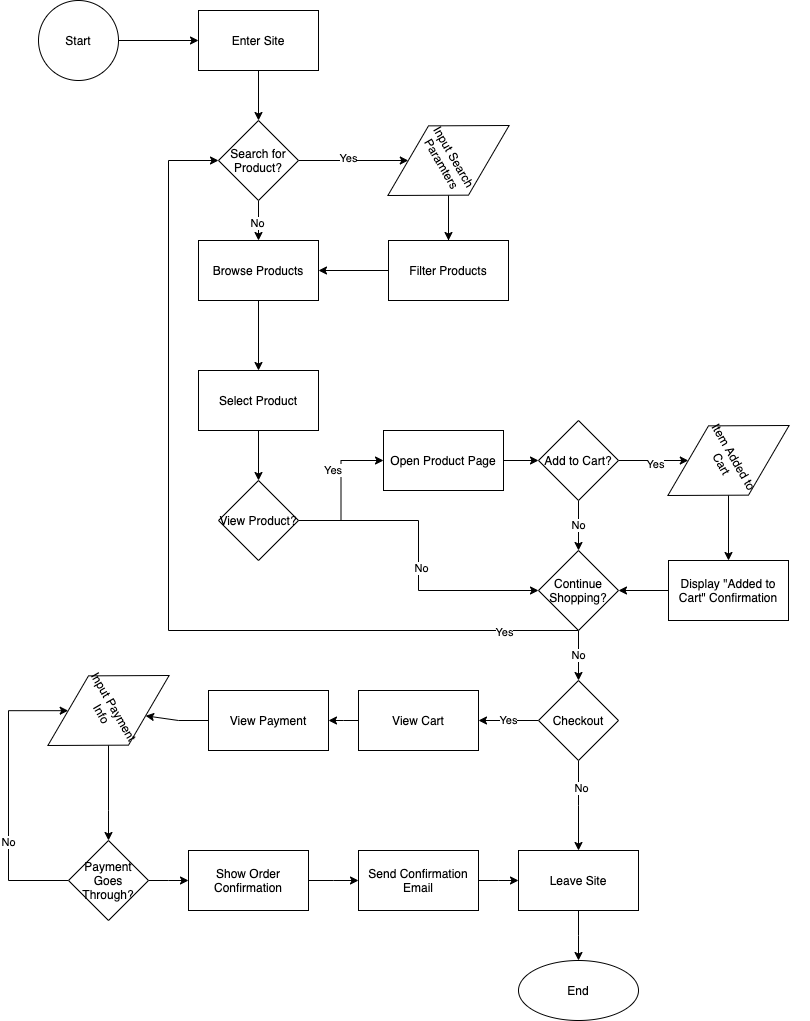

The diagram above was exported from draw.io. Its source (the exported page's mxGraphModel, read from the mxfile embedded in the PNG):
<mxGraphModel dx="905" dy="558" grid="1" gridSize="10" guides="1" tooltips="1" connect="1" arrows="1" fold="1" page="1" pageScale="1" pageWidth="850" pageHeight="1100" math="0" shadow="0">
  <root>
    <mxCell id="0" />
    <mxCell id="1" parent="0" />
    <mxCell id="9" style="edgeStyle=orthogonalEdgeStyle;rounded=0;orthogonalLoop=1;jettySize=auto;html=1;exitX=1;exitY=0.5;exitDx=0;exitDy=0;entryX=0;entryY=0.5;entryDx=0;entryDy=0;" edge="1" parent="1" source="3" target="5">
      <mxGeometry relative="1" as="geometry" />
    </mxCell>
    <mxCell id="3" value="Start" style="ellipse;whiteSpace=wrap;html=1;" vertex="1" parent="1">
      <mxGeometry x="80" width="80" height="80" as="geometry" />
    </mxCell>
    <mxCell id="11" value="" style="edgeStyle=orthogonalEdgeStyle;rounded=0;orthogonalLoop=1;jettySize=auto;html=1;" edge="1" parent="1" source="4" target="8">
      <mxGeometry relative="1" as="geometry" />
    </mxCell>
    <mxCell id="12" value="Yes" style="edgeLabel;html=1;align=center;verticalAlign=middle;resizable=0;points=[];" vertex="1" connectable="0" parent="11">
      <mxGeometry x="-0.1074" y="2" relative="1" as="geometry">
        <mxPoint as="offset" />
      </mxGeometry>
    </mxCell>
    <mxCell id="16" value="" style="edgeStyle=orthogonalEdgeStyle;rounded=0;orthogonalLoop=1;jettySize=auto;html=1;" edge="1" parent="1" source="4" target="15">
      <mxGeometry relative="1" as="geometry" />
    </mxCell>
    <mxCell id="17" value="No" style="edgeLabel;html=1;align=center;verticalAlign=middle;resizable=0;points=[];" vertex="1" connectable="0" parent="16">
      <mxGeometry x="0.1" y="-2" relative="1" as="geometry">
        <mxPoint as="offset" />
      </mxGeometry>
    </mxCell>
    <mxCell id="4" value="Search for Product?" style="rhombus;whiteSpace=wrap;html=1;" vertex="1" parent="1">
      <mxGeometry x="260" y="120" width="80" height="80" as="geometry" />
    </mxCell>
    <mxCell id="10" value="" style="edgeStyle=orthogonalEdgeStyle;rounded=0;orthogonalLoop=1;jettySize=auto;html=1;" edge="1" parent="1" source="5" target="4">
      <mxGeometry relative="1" as="geometry" />
    </mxCell>
    <mxCell id="5" value="Enter Site" style="whiteSpace=wrap;html=1;" vertex="1" parent="1">
      <mxGeometry x="240" y="10" width="120" height="60" as="geometry" />
    </mxCell>
    <mxCell id="14" value="" style="edgeStyle=orthogonalEdgeStyle;rounded=0;orthogonalLoop=1;jettySize=auto;html=1;" edge="1" parent="1" source="8" target="13">
      <mxGeometry relative="1" as="geometry" />
    </mxCell>
    <mxCell id="8" value="Input Search Paramters" style="rhombus;whiteSpace=wrap;html=1;rotation=60;" vertex="1" parent="1">
      <mxGeometry x="450" y="90" width="80" height="140" as="geometry" />
    </mxCell>
    <mxCell id="18" value="" style="edgeStyle=orthogonalEdgeStyle;rounded=0;orthogonalLoop=1;jettySize=auto;html=1;" edge="1" parent="1" source="13" target="15">
      <mxGeometry relative="1" as="geometry" />
    </mxCell>
    <mxCell id="13" value="Filter Products" style="whiteSpace=wrap;html=1;" vertex="1" parent="1">
      <mxGeometry x="430" y="240" width="120" height="60" as="geometry" />
    </mxCell>
    <mxCell id="22" value="" style="edgeStyle=orthogonalEdgeStyle;rounded=0;orthogonalLoop=1;jettySize=auto;html=1;" edge="1" parent="1" source="15" target="19">
      <mxGeometry relative="1" as="geometry" />
    </mxCell>
    <mxCell id="15" value="Browse Products" style="whiteSpace=wrap;html=1;" vertex="1" parent="1">
      <mxGeometry x="240" y="240" width="120" height="60" as="geometry" />
    </mxCell>
    <mxCell id="25" value="" style="edgeStyle=orthogonalEdgeStyle;rounded=0;orthogonalLoop=1;jettySize=auto;html=1;" edge="1" parent="1" source="19" target="24">
      <mxGeometry relative="1" as="geometry" />
    </mxCell>
    <mxCell id="19" value="Select Product" style="whiteSpace=wrap;html=1;" vertex="1" parent="1">
      <mxGeometry x="240" y="370" width="120" height="60" as="geometry" />
    </mxCell>
    <mxCell id="29" value="" style="edgeStyle=orthogonalEdgeStyle;rounded=0;orthogonalLoop=1;jettySize=auto;html=1;" edge="1" parent="1" source="24" target="26">
      <mxGeometry relative="1" as="geometry" />
    </mxCell>
    <mxCell id="30" value="Yes" style="edgeLabel;html=1;align=right;verticalAlign=middle;resizable=0;points=[];labelPosition=left;verticalLabelPosition=middle;" vertex="1" connectable="0" parent="29">
      <mxGeometry x="0.2857" y="-1" relative="1" as="geometry">
        <mxPoint as="offset" />
      </mxGeometry>
    </mxCell>
    <mxCell id="40" value="" style="edgeStyle=orthogonalEdgeStyle;rounded=0;orthogonalLoop=1;jettySize=auto;html=1;" edge="1" parent="1" source="24" target="37">
      <mxGeometry relative="1" as="geometry" />
    </mxCell>
    <mxCell id="43" value="No" style="edgeLabel;html=1;align=center;verticalAlign=middle;resizable=0;points=[];" vertex="1" connectable="0" parent="40">
      <mxGeometry x="0.08" y="2" relative="1" as="geometry">
        <mxPoint as="offset" />
      </mxGeometry>
    </mxCell>
    <mxCell id="24" value="View Product?" style="rhombus;whiteSpace=wrap;html=1;" vertex="1" parent="1">
      <mxGeometry x="260" y="480" width="80" height="80" as="geometry" />
    </mxCell>
    <mxCell id="31" value="" style="edgeStyle=orthogonalEdgeStyle;rounded=0;orthogonalLoop=1;jettySize=auto;html=1;" edge="1" parent="1" source="26" target="28">
      <mxGeometry relative="1" as="geometry" />
    </mxCell>
    <mxCell id="26" value="Open Product Page" style="whiteSpace=wrap;html=1;" vertex="1" parent="1">
      <mxGeometry x="425" y="430" width="120" height="60" as="geometry" />
    </mxCell>
    <mxCell id="33" value="" style="edgeStyle=orthogonalEdgeStyle;rounded=0;orthogonalLoop=1;jettySize=auto;html=1;" edge="1" parent="1" source="28" target="32">
      <mxGeometry relative="1" as="geometry" />
    </mxCell>
    <mxCell id="34" value="Yes" style="edgeLabel;html=1;align=center;verticalAlign=middle;resizable=0;points=[];" vertex="1" connectable="0" parent="33">
      <mxGeometry x="0.2792" y="-3" relative="1" as="geometry">
        <mxPoint as="offset" />
      </mxGeometry>
    </mxCell>
    <mxCell id="41" value="No" style="edgeStyle=orthogonalEdgeStyle;rounded=0;orthogonalLoop=1;jettySize=auto;html=1;" edge="1" parent="1" source="28" target="37">
      <mxGeometry relative="1" as="geometry" />
    </mxCell>
    <mxCell id="28" value="Add to Cart?" style="rhombus;whiteSpace=wrap;html=1;" vertex="1" parent="1">
      <mxGeometry x="580" y="420" width="80" height="80" as="geometry" />
    </mxCell>
    <mxCell id="36" value="" style="edgeStyle=orthogonalEdgeStyle;rounded=0;orthogonalLoop=1;jettySize=auto;html=1;" edge="1" parent="1" source="32" target="35">
      <mxGeometry relative="1" as="geometry" />
    </mxCell>
    <mxCell id="32" value="Item Added to Cart" style="rhombus;whiteSpace=wrap;html=1;rotation=60;" vertex="1" parent="1">
      <mxGeometry x="730" y="390" width="80" height="140" as="geometry" />
    </mxCell>
    <mxCell id="42" value="" style="edgeStyle=orthogonalEdgeStyle;rounded=0;orthogonalLoop=1;jettySize=auto;html=1;" edge="1" parent="1" source="35" target="37">
      <mxGeometry relative="1" as="geometry" />
    </mxCell>
    <mxCell id="35" value="Display &quot;Added to Cart&quot; Confirmation" style="whiteSpace=wrap;html=1;" vertex="1" parent="1">
      <mxGeometry x="710" y="560" width="120" height="60" as="geometry" />
    </mxCell>
    <mxCell id="47" value="" style="edgeStyle=elbowEdgeStyle;rounded=0;orthogonalLoop=1;jettySize=auto;elbow=vertical;html=1;entryX=0;entryY=0.5;entryDx=0;entryDy=0;exitX=0.5;exitY=1;exitDx=0;exitDy=0;" edge="1" parent="1" source="37" target="4">
      <mxGeometry relative="1" as="geometry">
        <mxPoint x="210" y="185" as="targetPoint" />
        <Array as="points">
          <mxPoint x="210" y="720" />
        </Array>
      </mxGeometry>
    </mxCell>
    <mxCell id="48" value="Yes" style="edgeLabel;html=1;align=center;verticalAlign=middle;resizable=0;points=[];" vertex="1" connectable="0" parent="47">
      <mxGeometry x="-0.8391" y="1" relative="1" as="geometry">
        <mxPoint as="offset" />
      </mxGeometry>
    </mxCell>
    <mxCell id="50" value="No" style="edgeStyle=elbowEdgeStyle;rounded=0;orthogonalLoop=1;jettySize=auto;elbow=horizontal;html=1;" edge="1" parent="1" source="37" target="49">
      <mxGeometry relative="1" as="geometry" />
    </mxCell>
    <mxCell id="37" value="Continue Shopping?" style="rhombus;whiteSpace=wrap;html=1;" vertex="1" parent="1">
      <mxGeometry x="580" y="550" width="80" height="80" as="geometry" />
    </mxCell>
    <mxCell id="52" value="" style="edgeStyle=elbowEdgeStyle;rounded=0;orthogonalLoop=1;jettySize=auto;elbow=vertical;html=1;" edge="1" parent="1" source="49" target="51">
      <mxGeometry relative="1" as="geometry" />
    </mxCell>
    <mxCell id="71" value="No" style="edgeLabel;html=1;align=center;verticalAlign=middle;resizable=0;points=[];" vertex="1" connectable="0" parent="52">
      <mxGeometry x="-0.4" y="2" relative="1" as="geometry">
        <mxPoint as="offset" />
      </mxGeometry>
    </mxCell>
    <mxCell id="57" value="Yes" style="edgeStyle=elbowEdgeStyle;rounded=0;orthogonalLoop=1;jettySize=auto;elbow=horizontal;html=1;" edge="1" parent="1" source="49" target="56">
      <mxGeometry relative="1" as="geometry" />
    </mxCell>
    <mxCell id="49" value="Checkout" style="rhombus;whiteSpace=wrap;html=1;" vertex="1" parent="1">
      <mxGeometry x="580" y="680" width="80" height="80" as="geometry" />
    </mxCell>
    <mxCell id="55" value="" style="edgeStyle=elbowEdgeStyle;rounded=0;orthogonalLoop=1;jettySize=auto;elbow=vertical;html=1;" edge="1" parent="1" source="51" target="54">
      <mxGeometry relative="1" as="geometry" />
    </mxCell>
    <mxCell id="51" value="Leave Site" style="whiteSpace=wrap;html=1;" vertex="1" parent="1">
      <mxGeometry x="560" y="850" width="120" height="60" as="geometry" />
    </mxCell>
    <mxCell id="54" value="End" style="ellipse;whiteSpace=wrap;html=1;" vertex="1" parent="1">
      <mxGeometry x="560" y="960" width="120" height="60" as="geometry" />
    </mxCell>
    <mxCell id="59" value="" style="edgeStyle=elbowEdgeStyle;rounded=0;orthogonalLoop=1;jettySize=auto;elbow=vertical;html=1;" edge="1" parent="1" source="56" target="58">
      <mxGeometry relative="1" as="geometry" />
    </mxCell>
    <mxCell id="56" value="View Cart" style="whiteSpace=wrap;html=1;" vertex="1" parent="1">
      <mxGeometry x="400" y="690" width="120" height="60" as="geometry" />
    </mxCell>
    <mxCell id="61" value="" style="edgeStyle=elbowEdgeStyle;rounded=0;orthogonalLoop=1;jettySize=auto;elbow=vertical;html=1;" edge="1" parent="1" source="58" target="60">
      <mxGeometry relative="1" as="geometry" />
    </mxCell>
    <mxCell id="58" value="View Payment" style="whiteSpace=wrap;html=1;" vertex="1" parent="1">
      <mxGeometry x="250" y="690" width="120" height="60" as="geometry" />
    </mxCell>
    <mxCell id="63" value="" style="edgeStyle=elbowEdgeStyle;rounded=0;orthogonalLoop=1;jettySize=auto;elbow=vertical;html=1;" edge="1" parent="1" source="60" target="62">
      <mxGeometry relative="1" as="geometry" />
    </mxCell>
    <mxCell id="60" value="Input Payment Info" style="rhombus;whiteSpace=wrap;html=1;rotation=60;" vertex="1" parent="1">
      <mxGeometry x="110" y="640" width="80" height="140" as="geometry" />
    </mxCell>
    <mxCell id="64" style="edgeStyle=elbowEdgeStyle;rounded=0;orthogonalLoop=1;jettySize=auto;elbow=vertical;html=1;entryX=0;entryY=1;entryDx=0;entryDy=0;" edge="1" parent="1" source="62" target="60">
      <mxGeometry relative="1" as="geometry">
        <mxPoint x="20" y="880" as="targetPoint" />
        <Array as="points">
          <mxPoint x="50" y="775" />
        </Array>
      </mxGeometry>
    </mxCell>
    <mxCell id="65" value="No" style="edgeLabel;html=1;align=center;verticalAlign=middle;resizable=0;points=[];" vertex="1" connectable="0" parent="64">
      <mxGeometry x="-0.3161" y="1" relative="1" as="geometry">
        <mxPoint as="offset" />
      </mxGeometry>
    </mxCell>
    <mxCell id="67" value="" style="edgeStyle=elbowEdgeStyle;rounded=0;orthogonalLoop=1;jettySize=auto;elbow=vertical;html=1;" edge="1" parent="1" source="62" target="66">
      <mxGeometry relative="1" as="geometry" />
    </mxCell>
    <mxCell id="62" value="Payment Goes Through?" style="rhombus;whiteSpace=wrap;html=1;" vertex="1" parent="1">
      <mxGeometry x="110" y="840" width="80" height="80" as="geometry" />
    </mxCell>
    <mxCell id="69" value="" style="edgeStyle=elbowEdgeStyle;rounded=0;orthogonalLoop=1;jettySize=auto;elbow=vertical;html=1;" edge="1" parent="1" source="66" target="68">
      <mxGeometry relative="1" as="geometry" />
    </mxCell>
    <mxCell id="66" value="Show Order Confirmation" style="whiteSpace=wrap;html=1;" vertex="1" parent="1">
      <mxGeometry x="230" y="850" width="120" height="60" as="geometry" />
    </mxCell>
    <mxCell id="70" value="" style="edgeStyle=elbowEdgeStyle;rounded=0;orthogonalLoop=1;jettySize=auto;elbow=vertical;html=1;" edge="1" parent="1" source="68" target="51">
      <mxGeometry relative="1" as="geometry" />
    </mxCell>
    <mxCell id="68" value="Send Confirmation Email" style="whiteSpace=wrap;html=1;" vertex="1" parent="1">
      <mxGeometry x="400" y="850" width="120" height="60" as="geometry" />
    </mxCell>
  </root>
</mxGraphModel>